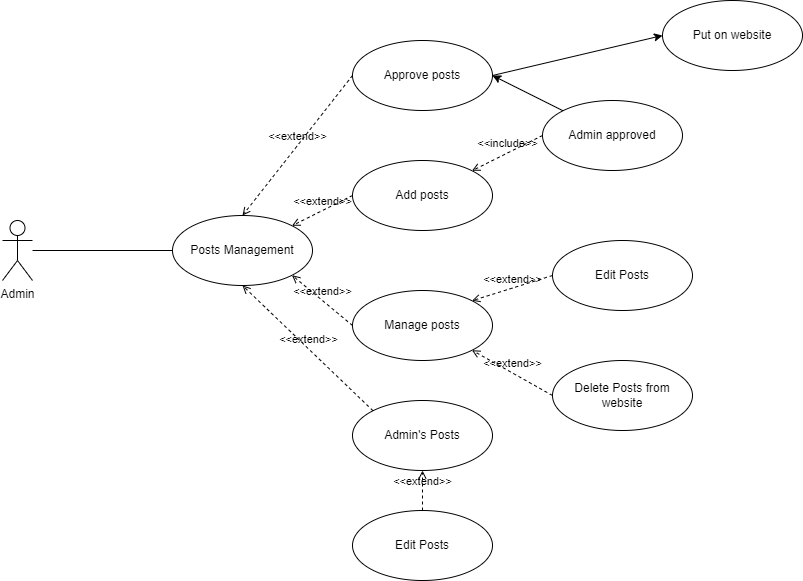

The diagram above was exported from draw.io. Its source (the exported page's mxGraphModel, read from the mxfile embedded in the PNG):
<mxGraphModel dx="1050" dy="557" grid="1" gridSize="10" guides="1" tooltips="1" connect="1" arrows="1" fold="1" page="1" pageScale="1" pageWidth="1169" pageHeight="1654" math="0" shadow="0">
  <root>
    <mxCell id="0" />
    <mxCell id="1" parent="0" />
    <mxCell id="WpNW-W8Y6nQf135IULdj-1" value="Admin" style="shape=umlActor;verticalLabelPosition=bottom;verticalAlign=top;html=1;outlineConnect=0;" vertex="1" parent="1">
      <mxGeometry x="210" y="270" width="30" height="60" as="geometry" />
    </mxCell>
    <mxCell id="WpNW-W8Y6nQf135IULdj-2" value="Posts Management" style="ellipse;whiteSpace=wrap;html=1;" vertex="1" parent="1">
      <mxGeometry x="380" y="265" width="140" height="70" as="geometry" />
    </mxCell>
    <mxCell id="WpNW-W8Y6nQf135IULdj-3" value="Add posts" style="ellipse;whiteSpace=wrap;html=1;" vertex="1" parent="1">
      <mxGeometry x="560" y="210" width="140" height="70" as="geometry" />
    </mxCell>
    <mxCell id="WpNW-W8Y6nQf135IULdj-4" value="Admin's Posts" style="ellipse;whiteSpace=wrap;html=1;" vertex="1" parent="1">
      <mxGeometry x="560" y="450" width="140" height="70" as="geometry" />
    </mxCell>
    <mxCell id="WpNW-W8Y6nQf135IULdj-5" value="Manage posts" style="ellipse;whiteSpace=wrap;html=1;" vertex="1" parent="1">
      <mxGeometry x="560" y="340" width="140" height="70" as="geometry" />
    </mxCell>
    <mxCell id="WpNW-W8Y6nQf135IULdj-6" value="Admin approved" style="ellipse;whiteSpace=wrap;html=1;" vertex="1" parent="1">
      <mxGeometry x="750" y="150" width="140" height="70" as="geometry" />
    </mxCell>
    <mxCell id="WpNW-W8Y6nQf135IULdj-7" value="Put on website" style="ellipse;whiteSpace=wrap;html=1;" vertex="1" parent="1">
      <mxGeometry x="870" y="50" width="140" height="70" as="geometry" />
    </mxCell>
    <mxCell id="WpNW-W8Y6nQf135IULdj-8" value="Edit Posts" style="ellipse;whiteSpace=wrap;html=1;" vertex="1" parent="1">
      <mxGeometry x="560" y="560" width="140" height="70" as="geometry" />
    </mxCell>
    <mxCell id="WpNW-W8Y6nQf135IULdj-9" value="Edit Posts" style="ellipse;whiteSpace=wrap;html=1;" vertex="1" parent="1">
      <mxGeometry x="760" y="290" width="140" height="70" as="geometry" />
    </mxCell>
    <mxCell id="WpNW-W8Y6nQf135IULdj-10" value="Delete Posts from website" style="ellipse;whiteSpace=wrap;html=1;" vertex="1" parent="1">
      <mxGeometry x="760" y="410" width="140" height="70" as="geometry" />
    </mxCell>
    <mxCell id="WpNW-W8Y6nQf135IULdj-11" value="" style="endArrow=none;html=1;rounded=0;entryX=0;entryY=0.5;entryDx=0;entryDy=0;" edge="1" parent="1" source="WpNW-W8Y6nQf135IULdj-1" target="WpNW-W8Y6nQf135IULdj-2">
      <mxGeometry width="50" height="50" relative="1" as="geometry">
        <mxPoint x="510" y="420" as="sourcePoint" />
        <mxPoint x="560" y="370" as="targetPoint" />
      </mxGeometry>
    </mxCell>
    <mxCell id="WpNW-W8Y6nQf135IULdj-12" value="&amp;lt;&amp;lt;extend&amp;gt;&amp;gt;" style="html=1;verticalAlign=bottom;labelBackgroundColor=none;endArrow=open;endFill=0;dashed=1;rounded=0;entryX=1;entryY=1;entryDx=0;entryDy=0;exitX=0;exitY=0.5;exitDx=0;exitDy=0;" edge="1" parent="1" source="WpNW-W8Y6nQf135IULdj-5" target="WpNW-W8Y6nQf135IULdj-2">
      <mxGeometry width="160" relative="1" as="geometry">
        <mxPoint x="460" y="290" as="sourcePoint" />
        <mxPoint x="620" y="290" as="targetPoint" />
      </mxGeometry>
    </mxCell>
    <mxCell id="WpNW-W8Y6nQf135IULdj-13" value="&amp;lt;&amp;lt;extend&amp;gt;&amp;gt;" style="html=1;verticalAlign=bottom;labelBackgroundColor=none;endArrow=open;endFill=0;dashed=1;rounded=0;entryX=0.5;entryY=1;entryDx=0;entryDy=0;exitX=0;exitY=0;exitDx=0;exitDy=0;" edge="1" parent="1" source="WpNW-W8Y6nQf135IULdj-4" target="WpNW-W8Y6nQf135IULdj-2">
      <mxGeometry width="160" relative="1" as="geometry">
        <mxPoint x="450" y="410" as="sourcePoint" />
        <mxPoint x="500" y="390" as="targetPoint" />
      </mxGeometry>
    </mxCell>
    <mxCell id="WpNW-W8Y6nQf135IULdj-14" value="&amp;lt;&amp;lt;extend&amp;gt;&amp;gt;" style="html=1;verticalAlign=bottom;labelBackgroundColor=none;endArrow=open;endFill=0;dashed=1;rounded=0;exitX=0;exitY=0.5;exitDx=0;exitDy=0;entryX=1;entryY=0;entryDx=0;entryDy=0;" edge="1" parent="1" source="WpNW-W8Y6nQf135IULdj-3" target="WpNW-W8Y6nQf135IULdj-2">
      <mxGeometry width="160" relative="1" as="geometry">
        <mxPoint x="460" y="290" as="sourcePoint" />
        <mxPoint x="520" y="230" as="targetPoint" />
      </mxGeometry>
    </mxCell>
    <mxCell id="WpNW-W8Y6nQf135IULdj-15" value="&amp;lt;&amp;lt;extend&amp;gt;&amp;gt;" style="html=1;verticalAlign=bottom;labelBackgroundColor=none;endArrow=open;endFill=0;dashed=1;rounded=0;entryX=1;entryY=0;entryDx=0;entryDy=0;exitX=0;exitY=0.5;exitDx=0;exitDy=0;" edge="1" parent="1" source="WpNW-W8Y6nQf135IULdj-9" target="WpNW-W8Y6nQf135IULdj-5">
      <mxGeometry width="160" relative="1" as="geometry">
        <mxPoint x="460" y="490" as="sourcePoint" />
        <mxPoint x="620" y="490" as="targetPoint" />
      </mxGeometry>
    </mxCell>
    <mxCell id="WpNW-W8Y6nQf135IULdj-16" value="&amp;lt;&amp;lt;extend&amp;gt;&amp;gt;" style="html=1;verticalAlign=bottom;labelBackgroundColor=none;endArrow=open;endFill=0;dashed=1;rounded=0;entryX=1;entryY=1;entryDx=0;entryDy=0;exitX=0;exitY=0.5;exitDx=0;exitDy=0;" edge="1" parent="1" source="WpNW-W8Y6nQf135IULdj-10" target="WpNW-W8Y6nQf135IULdj-5">
      <mxGeometry width="160" relative="1" as="geometry">
        <mxPoint x="460" y="490" as="sourcePoint" />
        <mxPoint x="620" y="490" as="targetPoint" />
      </mxGeometry>
    </mxCell>
    <mxCell id="WpNW-W8Y6nQf135IULdj-17" value="Approve posts" style="ellipse;whiteSpace=wrap;html=1;" vertex="1" parent="1">
      <mxGeometry x="560" y="90" width="140" height="70" as="geometry" />
    </mxCell>
    <mxCell id="WpNW-W8Y6nQf135IULdj-18" value="&amp;lt;&amp;lt;extend&amp;gt;&amp;gt;" style="html=1;verticalAlign=bottom;labelBackgroundColor=none;endArrow=open;endFill=0;dashed=1;rounded=0;entryX=0.5;entryY=0;entryDx=0;entryDy=0;exitX=0;exitY=0.5;exitDx=0;exitDy=0;" edge="1" parent="1" source="WpNW-W8Y6nQf135IULdj-17" target="WpNW-W8Y6nQf135IULdj-2">
      <mxGeometry width="160" relative="1" as="geometry">
        <mxPoint x="460" y="290" as="sourcePoint" />
        <mxPoint x="620" y="290" as="targetPoint" />
      </mxGeometry>
    </mxCell>
    <mxCell id="WpNW-W8Y6nQf135IULdj-19" value="&amp;lt;&amp;lt;extend&amp;gt;&amp;gt;" style="html=1;verticalAlign=bottom;labelBackgroundColor=none;endArrow=open;endFill=0;dashed=1;rounded=0;entryX=0.5;entryY=1;entryDx=0;entryDy=0;exitX=0.5;exitY=0;exitDx=0;exitDy=0;" edge="1" parent="1" source="WpNW-W8Y6nQf135IULdj-8" target="WpNW-W8Y6nQf135IULdj-4">
      <mxGeometry width="160" relative="1" as="geometry">
        <mxPoint x="460" y="390" as="sourcePoint" />
        <mxPoint x="620" y="390" as="targetPoint" />
      </mxGeometry>
    </mxCell>
    <mxCell id="WpNW-W8Y6nQf135IULdj-20" value="&amp;lt;&amp;lt;include&amp;gt;&amp;gt;" style="html=1;verticalAlign=bottom;labelBackgroundColor=none;endArrow=open;endFill=0;dashed=1;rounded=0;entryX=1;entryY=0;entryDx=0;entryDy=0;exitX=0;exitY=0.5;exitDx=0;exitDy=0;" edge="1" parent="1" source="WpNW-W8Y6nQf135IULdj-6" target="WpNW-W8Y6nQf135IULdj-3">
      <mxGeometry width="160" relative="1" as="geometry">
        <mxPoint x="460" y="290" as="sourcePoint" />
        <mxPoint x="620" y="290" as="targetPoint" />
      </mxGeometry>
    </mxCell>
    <mxCell id="WpNW-W8Y6nQf135IULdj-22" value="" style="endArrow=classic;html=1;rounded=0;entryX=0;entryY=0.5;entryDx=0;entryDy=0;exitX=1;exitY=0.5;exitDx=0;exitDy=0;" edge="1" parent="1" source="WpNW-W8Y6nQf135IULdj-17" target="WpNW-W8Y6nQf135IULdj-7">
      <mxGeometry width="50" height="50" relative="1" as="geometry">
        <mxPoint x="510" y="320" as="sourcePoint" />
        <mxPoint x="560" y="270" as="targetPoint" />
      </mxGeometry>
    </mxCell>
    <mxCell id="WpNW-W8Y6nQf135IULdj-23" value="" style="endArrow=classic;html=1;rounded=0;entryX=1;entryY=0.5;entryDx=0;entryDy=0;exitX=0;exitY=0;exitDx=0;exitDy=0;" edge="1" parent="1" source="WpNW-W8Y6nQf135IULdj-6" target="WpNW-W8Y6nQf135IULdj-17">
      <mxGeometry width="50" height="50" relative="1" as="geometry">
        <mxPoint x="680" y="220" as="sourcePoint" />
        <mxPoint x="730" y="170" as="targetPoint" />
      </mxGeometry>
    </mxCell>
  </root>
</mxGraphModel>